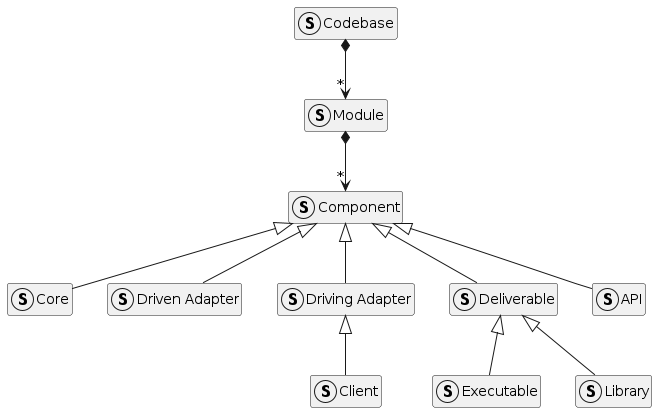

The diagram above was rendered by PlantUML. Its source (embedded in the PNG):
@startuml
hide empty members

struct Codebase
struct Module
struct Component
struct Core
struct DrivenAdapter as "Driven Adapter"
struct DrivingAdapter as "Driving Adapter"
struct Deliverable
struct Executable
struct Library
struct Client
struct API

Codebase *--> "*" Module
Module *--> "*" Component

Component <|-- Core
Component <|-- DrivenAdapter
Component <|-- DrivingAdapter
Component <|-- Deliverable
Component <|-- API

Deliverable <|-- Executable
Deliverable <|-- Library

DrivingAdapter <|-- Client
@enduml